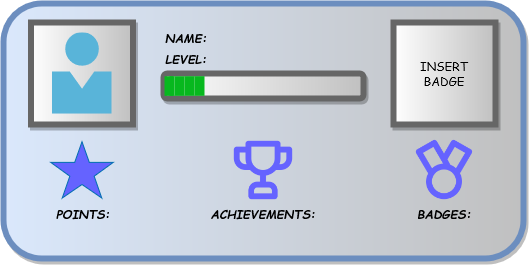

The diagram above was exported from draw.io. Its source (the exported page's mxGraphModel, read from the mxfile embedded in the PNG):
<mxGraphModel dx="156" dy="83" grid="1" gridSize="10" guides="1" tooltips="1" connect="1" arrows="1" fold="1" page="1" pageScale="1" pageWidth="850" pageHeight="1100" math="0" shadow="0">
  <root>
    <mxCell id="0" />
    <mxCell id="1" parent="0" />
    <mxCell id="i22NhLRdaxAfYw5JqORR-1" value="" style="rounded=1;whiteSpace=wrap;html=1;fillColor=#dae8fc;strokeColor=#6c8ebf;gradientDirection=east;gradientColor=#c0c0c0;strokeWidth=6;glass=0;shadow=1;" parent="1" vertex="1">
      <mxGeometry x="210" y="190" width="520" height="255" as="geometry" />
    </mxCell>
    <mxCell id="i22NhLRdaxAfYw5JqORR-2" value="LEVEL:" style="text;html=1;align=center;verticalAlign=middle;whiteSpace=wrap;rounded=0;shadow=1;glass=0;sketch=0;strokeWidth=6;fontStyle=3;labelBackgroundColor=none;fontFamily=Comic Sans MS;labelBorderColor=none;" parent="1" vertex="1">
      <mxGeometry x="362.5" y="230" width="60" height="30" as="geometry" />
    </mxCell>
    <mxCell id="i22NhLRdaxAfYw5JqORR-3" value="" style="rounded=0;whiteSpace=wrap;html=1;shadow=1;glass=0;labelBackgroundColor=none;labelBorderColor=none;sketch=0;strokeWidth=6;fontFamily=Comic Sans MS;gradientColor=#c0c0c0;gradientDirection=east;fontColor=#000000;strokeColor=#666666;" parent="1" vertex="1">
      <mxGeometry x="237.5" y="209" width="102" height="102" as="geometry" />
    </mxCell>
    <mxCell id="i22NhLRdaxAfYw5JqORR-4" value="POINTS:" style="text;html=1;align=center;verticalAlign=middle;whiteSpace=wrap;rounded=0;shadow=1;glass=0;sketch=0;strokeWidth=6;fontStyle=3;labelBackgroundColor=none;fontFamily=Comic Sans MS;labelBorderColor=none;" parent="1" vertex="1">
      <mxGeometry x="259.75" y="384.5" width="60" height="30" as="geometry" />
    </mxCell>
    <mxCell id="i22NhLRdaxAfYw5JqORR-10" value="ACHIEVEMENTS:" style="text;html=1;align=center;verticalAlign=middle;whiteSpace=wrap;rounded=0;shadow=1;glass=0;sketch=0;strokeWidth=6;fontStyle=3;labelBackgroundColor=none;fontFamily=Comic Sans MS;labelBorderColor=none;" parent="1" vertex="1">
      <mxGeometry x="440" y="384.5" width="60" height="30" as="geometry" />
    </mxCell>
    <mxCell id="i22NhLRdaxAfYw5JqORR-11" value="BADGES:" style="text;html=1;align=center;verticalAlign=middle;whiteSpace=wrap;rounded=0;shadow=1;glass=0;sketch=0;strokeWidth=6;fontStyle=3;labelBackgroundColor=none;fontFamily=Comic Sans MS;labelBorderColor=none;" parent="1" vertex="1">
      <mxGeometry x="621" y="384.5" width="60" height="30" as="geometry" />
    </mxCell>
    <mxCell id="i22NhLRdaxAfYw5JqORR-15" value="" style="rounded=1;whiteSpace=wrap;html=1;shadow=1;glass=0;labelBackgroundColor=none;labelBorderColor=none;sketch=0;strokeColor=#666666;strokeWidth=6;fontFamily=Comic Sans MS;fontColor=#000000;gradientColor=#c0c0c0;gradientDirection=east;" parent="1" vertex="1">
      <mxGeometry x="370" y="260" width="200" height="25" as="geometry" />
    </mxCell>
    <mxCell id="i22NhLRdaxAfYw5JqORR-16" value="" style="sketch=0;aspect=fixed;html=1;points=[];align=center;image;fontSize=12;image=img/lib/mscae/Person.svg;rounded=1;shadow=1;glass=0;labelBackgroundColor=none;labelBorderColor=none;strokeColor=#666666;strokeWidth=6;fontFamily=Comic Sans MS;fontColor=#000000;gradientColor=#c0c0c0;gradientDirection=east;" parent="1" vertex="1">
      <mxGeometry x="258.5" y="219.46" width="60" height="81.08" as="geometry" />
    </mxCell>
    <mxCell id="TKBEVjeVJTdVIBR31xMA-2" value="NAME:" style="text;html=1;align=center;verticalAlign=middle;whiteSpace=wrap;rounded=0;shadow=1;glass=0;sketch=0;strokeWidth=6;fontStyle=3;labelBackgroundColor=none;fontFamily=Comic Sans MS;labelBorderColor=none;" vertex="1" parent="1">
      <mxGeometry x="362.5" y="209" width="60" height="30" as="geometry" />
    </mxCell>
    <mxCell id="TKBEVjeVJTdVIBR31xMA-3" value="" style="verticalLabelPosition=bottom;verticalAlign=top;html=1;shape=mxgraph.basic.star;fillColor=#6563ff;strokeColor=#006EAF;fontColor=#ffffff;" vertex="1" parent="1">
      <mxGeometry x="257.25" y="328.25" width="62.5" height="56.25" as="geometry" />
    </mxCell>
    <mxCell id="TKBEVjeVJTdVIBR31xMA-9" value="" style="shape=image;html=1;verticalAlign=top;verticalLabelPosition=bottom;labelBackgroundColor=#ffffff;imageAspect=0;aspect=fixed;image=https://cdn1.iconfinder.com/data/icons/unicons-line-vol-6/24/trophy-128.png;imageBackground=none;" vertex="1" parent="1">
      <mxGeometry x="435" y="322.12" width="70" height="70" as="geometry" />
    </mxCell>
    <mxCell id="TKBEVjeVJTdVIBR31xMA-16" value="" style="shape=image;html=1;verticalAlign=top;verticalLabelPosition=bottom;labelBackgroundColor=#ffffff;imageAspect=0;aspect=fixed;image=https://cdn1.iconfinder.com/data/icons/unicons-line-vol-4/24/medal-128.png;fillColor=#6563ff;" vertex="1" parent="1">
      <mxGeometry x="615.25" y="320.62" width="71.5" height="71.5" as="geometry" />
    </mxCell>
    <mxCell id="TKBEVjeVJTdVIBR31xMA-20" value="&lt;div&gt;INSERT &lt;br&gt;&lt;/div&gt;&lt;div&gt;BADGE&lt;/div&gt;" style="rounded=0;whiteSpace=wrap;html=1;shadow=1;glass=0;labelBackgroundColor=none;labelBorderColor=none;sketch=0;strokeWidth=6;fontFamily=Comic Sans MS;gradientColor=#c0c0c0;gradientDirection=east;fontColor=#000000;strokeColor=#666666;" vertex="1" parent="1">
      <mxGeometry x="600" y="209" width="102" height="102" as="geometry" />
    </mxCell>
    <mxCell id="TKBEVjeVJTdVIBR31xMA-25" value="" style="rounded=0;whiteSpace=wrap;html=1;fillColor=#07b81e;strokeColor=none;fontColor=#ffffff;gradientColor=none;fillStyle=solid;" vertex="1" parent="1">
      <mxGeometry x="371" y="262.75" width="9" height="19.6" as="geometry" />
    </mxCell>
    <mxCell id="TKBEVjeVJTdVIBR31xMA-26" value="" style="rounded=0;whiteSpace=wrap;html=1;fillColor=#07b81e;strokeColor=none;fontColor=#ffffff;gradientColor=none;fillStyle=solid;" vertex="1" parent="1">
      <mxGeometry x="376" y="262.75" width="5" height="19.6" as="geometry" />
    </mxCell>
    <mxCell id="TKBEVjeVJTdVIBR31xMA-67" value="" style="rounded=0;whiteSpace=wrap;html=1;fillColor=#07b81e;strokeColor=none;fontColor=#ffffff;gradientColor=none;fillStyle=solid;" vertex="1" parent="1">
      <mxGeometry x="381" y="262.75" width="10" height="19.6" as="geometry" />
    </mxCell>
    <mxCell id="TKBEVjeVJTdVIBR31xMA-68" value="" style="rounded=0;whiteSpace=wrap;html=1;fillColor=#07b81e;strokeColor=none;fontColor=#ffffff;gradientColor=none;fillStyle=solid;" vertex="1" parent="1">
      <mxGeometry x="391" y="262.7" width="10" height="19.6" as="geometry" />
    </mxCell>
    <mxCell id="TKBEVjeVJTdVIBR31xMA-69" value="" style="rounded=0;whiteSpace=wrap;html=1;fillColor=#07b81e;strokeColor=none;fontColor=#ffffff;gradientColor=none;fillStyle=solid;" vertex="1" parent="1">
      <mxGeometry x="401" y="262.7" width="10" height="19.6" as="geometry" />
    </mxCell>
  </root>
</mxGraphModel>